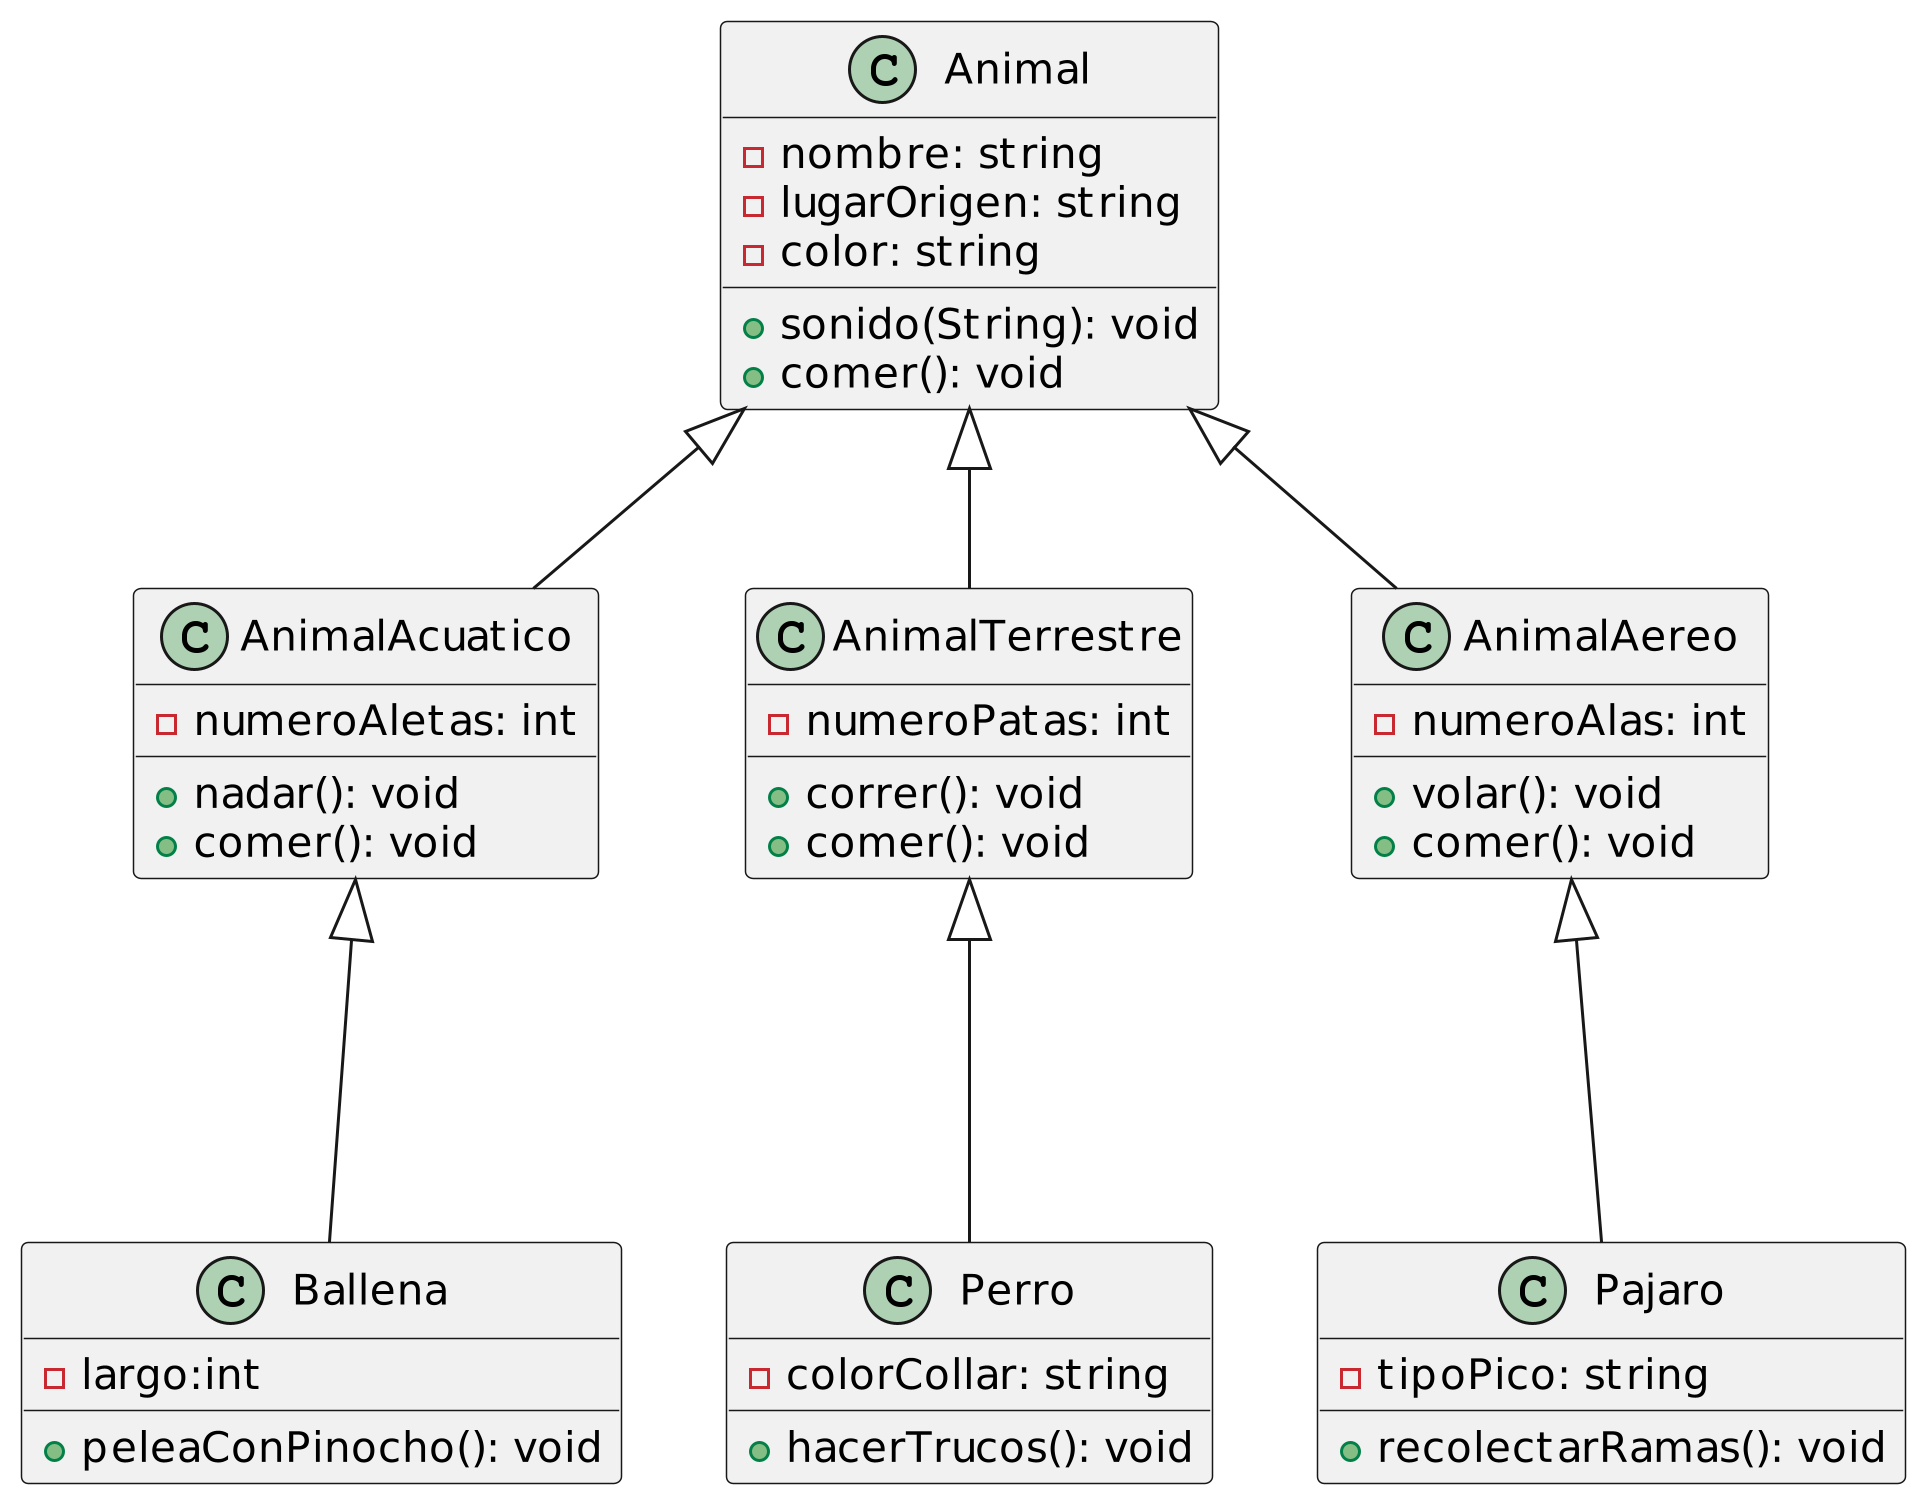

The diagram above was rendered by PlantUML. Its source (embedded in the PNG):
@startuml
scale 3
class Animal{
    -nombre: string
    -lugarOrigen: string
    -color: string
    +sonido(String): void
    +comer(): void
    
}

class AnimalAcuatico{
    -numeroAletas: int
    +nadar(): void
    +comer(): void
}

Animal <|-- AnimalAcuatico

class Ballena{
    -largo:int
    +peleaConPinocho(): void
}

AnimalAcuatico <|--- Ballena

class AnimalTerrestre{
    -numeroPatas: int
    +correr(): void
    +comer(): void
}

Animal <|-- AnimalTerrestre

class Perro{
    -colorCollar: string
    +hacerTrucos(): void
}

AnimalTerrestre <|--- Perro

class AnimalAereo{
    -numeroAlas: int
    +volar(): void
    +comer(): void
}

Animal <|-- AnimalAereo

class Pajaro{
    -tipoPico: string
    +recolectarRamas(): void
}

AnimalAereo <|--- Pajaro
@enduml